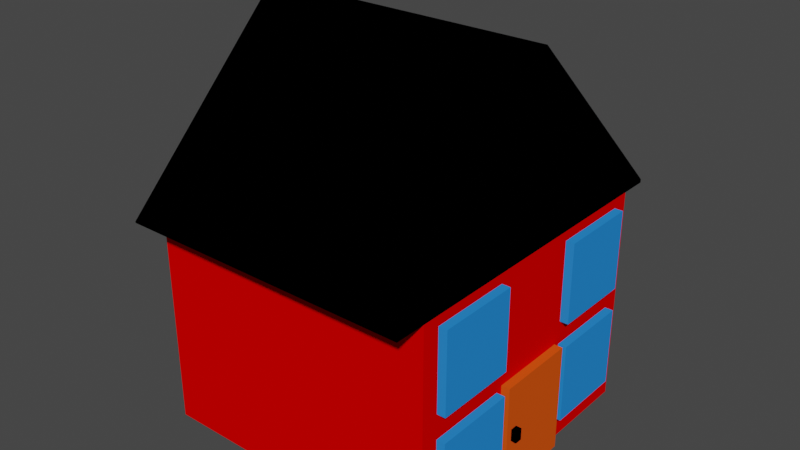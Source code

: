 # Source: house.blend  (saved by Blender 2.90.8; exported with 4.5.12 LTS)
import bpy
from mathutils import Matrix  # noqa: F401  (used for matrix-valued properties, if any)

bpy.ops.wm.read_factory_settings(use_empty=True)
scene = bpy.context.scene
scene.name = 'Scene'

# ---- collections
col_collection = bpy.data.collections.new('Collection'); scene.collection.children.link(col_collection)

# ---- materials (node trees are filled in below, after node groups)
mat_material = bpy.data.materials.new('Material')
mat_material.alpha_threshold = 0.0
mat_material.use_transparent_shadow = False
mat_material.diffuse_color = (0.8, 0.0, 0.0001591, 1.0)
mat_material.line_color = (0.0, 0.0, 0.0, 1.0)
mat_material_001 = bpy.data.materials.new('Material.001')
mat_material_001.alpha_threshold = 0.0
mat_material_001.use_transparent_shadow = False
mat_material_001.diffuse_color = (0.0, 0.0, 0.0, 1.0)
mat_material_001.line_color = (0.0, 0.0, 0.0, 1.0)
mat_material_002 = bpy.data.materials.new('Material.002')
mat_material_002.alpha_threshold = 0.0
mat_material_002.use_transparent_shadow = False
mat_material_002.diffuse_color = (0.0, 0.0, 0.0, 1.0)
mat_material_002.line_color = (0.0, 0.0, 0.0, 1.0)
mat_material_007 = bpy.data.materials.new('Material.007')
mat_material_007.alpha_threshold = 0.0
mat_material_007.use_transparent_shadow = False
mat_material_007.diffuse_color = (0.02322, 0.2549, 0.8, 1.0)
mat_material_007.line_color = (0.0, 0.0, 0.0, 1.0)
mat_material_011 = bpy.data.materials.new('Material.011')
mat_material_011.alpha_threshold = 0.0
mat_material_011.use_transparent_shadow = False
mat_material_011.diffuse_color = (0.02322, 0.2549, 0.8, 1.0)
mat_material_011.line_color = (0.0, 0.0, 0.0, 1.0)
mat_material_004 = bpy.data.materials.new('Material.004')
mat_material_004.alpha_threshold = 0.0
mat_material_004.use_transparent_shadow = False
mat_material_004.diffuse_color = (0.8, 0.09114, 0.006922, 1.0)
mat_material_004.line_color = (0.0, 0.0, 0.0, 1.0)
mat_material_013 = bpy.data.materials.new('Material.013')
mat_material_013.alpha_threshold = 0.0
mat_material_013.use_transparent_shadow = False
mat_material_013.diffuse_color = (0.02322, 0.2549, 0.8, 1.0)
mat_material_013.line_color = (0.0, 0.0, 0.0, 1.0)
mat_material_015 = bpy.data.materials.new('Material.015')
mat_material_015.alpha_threshold = 0.0
mat_material_015.use_transparent_shadow = False
mat_material_015.diffuse_color = (0.02322, 0.2549, 0.8, 1.0)
mat_material_015.line_color = (0.0, 0.0, 0.0, 1.0)
mat_material_023 = bpy.data.materials.new('Material.023')
mat_material_023.alpha_threshold = 0.0
mat_material_023.use_transparent_shadow = False
mat_material_023.diffuse_color = (0.0, 0.0, 0.0, 1.0)
mat_material_023.line_color = (0.0, 0.0, 0.0, 1.0)
mat_material_025 = bpy.data.materials.new('Material.025')
mat_material_025.alpha_threshold = 0.0
mat_material_025.use_transparent_shadow = False
mat_material_025.diffuse_color = (0.02322, 0.2549, 0.8, 1.0)
mat_material_025.line_color = (0.0, 0.0, 0.0, 1.0)
mat_material_027 = bpy.data.materials.new('Material.027')
mat_material_027.alpha_threshold = 0.0
mat_material_027.use_transparent_shadow = False
mat_material_027.diffuse_color = (0.02322, 0.2549, 0.8, 1.0)
mat_material_027.line_color = (0.0, 0.0, 0.0, 1.0)
mat_material_029 = bpy.data.materials.new('Material.029')
mat_material_029.alpha_threshold = 0.0
mat_material_029.use_transparent_shadow = False
mat_material_029.diffuse_color = (0.02322, 0.2549, 0.8, 1.0)
mat_material_029.line_color = (0.0, 0.0, 0.0, 1.0)
mat_material_031 = bpy.data.materials.new('Material.031')
mat_material_031.alpha_threshold = 0.0
mat_material_031.use_transparent_shadow = False
mat_material_031.diffuse_color = (0.02322, 0.2549, 0.8, 1.0)
mat_material_031.line_color = (0.0, 0.0, 0.0, 1.0)

# ---- material node trees

# ---- world
world_world = bpy.data.worlds.new('World'); scene.world = world_world
world_world.use_nodes = True; world_world.node_tree.nodes.clear()
_N = world_world.node_tree.nodes; _L = world_world.node_tree.links
n0 = _N.new('ShaderNodeOutputWorld'); n0.name = 'World Output'; n0.location = (300, 300)
n1 = _N.new('ShaderNodeBackground'); n1.name = 'Background'; n1.location = (10, 300)
n1.inputs[0].default_value = (0.05088, 0.05088, 0.05088, 1.0)
_L.new(n1.outputs[0], n0.inputs[0])
n0.is_active_output = True
world_world.color = (0.05088, 0.05088, 0.05088)
world_world.use_sun_shadow = False
world_world.sun_shadow_jitter_overblur = 0.0

# ---- meshes
me_cube = bpy.data.meshes.new('Cube')
me_cube.from_pydata([(1.0, 1.0, 1.0), (1.0, 1.0, -1.0), (1.0, -1.0, 1.0), (1.0, -1.0, -1.0), (-1.0, 1.0, 1.0), (-1.0, 1.0, -1.0), (-1.0, -1.0, 1.0), (-1.0, -1.0, -1.0)], [], [(0, 4, 6, 2), (3, 2, 6, 7), (7, 6, 4, 5), (5, 1, 3, 7), (1, 0, 2, 3), (5, 4, 0, 1)])
_uv = me_cube.uv_layers.new(name='UVMap')
_uv.uv.foreach_set('vector', [0.625, 0.5, 0.875, 0.5, 0.875, 0.75, 0.625, 0.75, 0.375, 0.75, 0.625, 0.75, 0.625, 1.0, 0.375, 1.0, 0.375, 0.0, 0.625, 0.0, 0.625, 0.25, 0.375, 0.25, 0.125, 0.5, 0.375, 0.5, 0.375, 0.75, 0.125, 0.75, 0.375, 0.5, 0.625, 0.5, 0.625, 0.75, 0.375, 0.75, 0.375, 0.25, 0.625, 0.25, 0.625, 0.5, 0.375, 0.5])
me_cube.materials.append(None)
me_cube.use_remesh_preserve_volume = False
me_cube.use_remesh_preserve_attributes = False
me_cube.use_mirror_vertex_groups = False
me_cube.update()
me_cube_001 = bpy.data.meshes.new('Cube.001')
me_cube_001.from_pydata([(1.0, 1.0, -0.9628), (1.0, 1.0, -1.0), (1.0, -1.0, 1.0), (1.0, -1.0, -1.0), (-1.0, 1.0, -0.9628), (-1.0, 1.0, -1.0), (-1.0, -1.0, 1.0), (-1.0, -1.0, -1.0)], [], [(0, 4, 6, 2), (3, 2, 6, 7), (7, 6, 4, 5), (5, 1, 3, 7), (1, 0, 2, 3), (5, 4, 0, 1)])
_uv = me_cube_001.uv_layers.new(name='UVMap')
_uv.uv.foreach_set('vector', [0.3797, 0.5, 0.875, 0.5, 0.875, 0.75, 0.625, 0.75, 0.375, 0.75, 0.625, 0.75, 0.625, 1.0, 0.375, 1.0, 0.375, 0.0, 0.625, 0.0, 0.3797, 0.25, 0.375, 0.25, 0.125, 0.5, 0.375, 0.5, 0.375, 0.75, 0.125, 0.75, 0.375, 0.5, 0.3797, 0.5, 0.625, 0.75, 0.375, 0.75, 0.375, 0.25, 0.3797, 0.25, 0.3797, 0.5, 0.375, 0.5])
_ca = me_cube_001.color_attributes.new('Col', 'BYTE_COLOR', 'CORNER')
_ca.data.foreach_set('color', [1.0, 1.0, 1.0, 1.0, 1.0, 1.0, 1.0, 1.0, 1.0, 1.0, 1.0, 1.0, 1.0, 1.0, 1.0, 1.0, 1.0, 1.0, 1.0, 1.0, 1.0, 1.0, 1.0, 1.0, 1.0, 1.0, 1.0, 1.0, 1.0, 1.0, 1.0, 1.0, 1.0, 1.0, 1.0, 1.0, 1.0, 1.0, 1.0, 1.0, 1.0, 1.0, 1.0, 1.0, 1.0, 1.0, 1.0, 1.0, 1.0, 1.0, 1.0, 1.0, 1.0, 1.0, 1.0, 1.0, 1.0, 1.0, 1.0, 1.0, 1.0, 1.0, 1.0, 1.0, 1.0, 1.0, 1.0, 1.0, 1.0, 1.0, 1.0, 1.0, 1.0, 1.0, 1.0, 1.0, 1.0, 1.0, 1.0, 1.0, 1.0, 1.0, 1.0, 1.0, 1.0, 1.0, 1.0, 1.0, 1.0, 1.0, 1.0, 1.0, 1.0, 1.0, 1.0, 1.0])
me_cube_001.materials.append(mat_material_001)
me_cube_001.use_remesh_preserve_volume = False
me_cube_001.use_remesh_preserve_attributes = False
me_cube_001.use_mirror_vertex_groups = False
me_cube_001.update()
me_cube_002 = bpy.data.meshes.new('Cube.002')
me_cube_002.from_pydata([(1.0, 1.0, 1.0), (1.0, 1.0, -1.0), (1.0, -1.0, -0.9844), (1.0, -1.0, -1.0), (-1.0, 1.0, 1.0), (-1.0, 1.0, -1.0), (-1.0, -1.0, -0.9844), (-1.0, -1.0, -1.0)], [], [(0, 4, 6, 2), (3, 2, 6, 7), (7, 6, 4, 5), (5, 1, 3, 7), (1, 0, 2, 3), (5, 4, 0, 1)])
_uv = me_cube_002.uv_layers.new(name='UVMap')
_uv.uv.foreach_set('vector', [0.625, 0.5, 0.875, 0.5, 0.875, 0.75, 0.3769, 0.75, 0.375, 0.75, 0.3769, 0.75, 0.3769, 1.0, 0.375, 1.0, 0.375, 0.0, 0.3769, 0.0, 0.625, 0.25, 0.375, 0.25, 0.125, 0.5, 0.375, 0.5, 0.375, 0.75, 0.125, 0.75, 0.375, 0.5, 0.625, 0.5, 0.3769, 0.75, 0.375, 0.75, 0.375, 0.25, 0.625, 0.25, 0.625, 0.5, 0.375, 0.5])
me_cube_002.materials.append(mat_material_002)
me_cube_002.use_remesh_preserve_volume = False
me_cube_002.use_remesh_preserve_attributes = False
me_cube_002.use_mirror_vertex_groups = False
me_cube_002.update()
me_cube_003 = bpy.data.meshes.new('Cube.003')
me_cube_003.from_pydata([(1.0, 1.0, 1.0), (1.0, 1.0, -1.0), (1.0, -1.0, 1.0), (1.0, -1.0, -1.0), (-1.0, 1.0, 1.0), (-1.0, 1.0, -1.0), (-1.0, -1.0, 1.0), (-1.0, -1.0, -1.0)], [], [(0, 4, 6, 2), (3, 2, 6, 7), (7, 6, 4, 5), (5, 1, 3, 7), (1, 0, 2, 3), (5, 4, 0, 1)])
_uv = me_cube_003.uv_layers.new(name='UVMap')
_uv.uv.foreach_set('vector', [0.625, 0.5, 0.875, 0.5, 0.875, 0.75, 0.625, 0.75, 0.375, 0.75, 0.625, 0.75, 0.625, 1.0, 0.375, 1.0, 0.375, 0.0, 0.625, 0.0, 0.625, 0.25, 0.375, 0.25, 0.125, 0.5, 0.375, 0.5, 0.375, 0.75, 0.125, 0.75, 0.375, 0.5, 0.625, 0.5, 0.625, 0.75, 0.375, 0.75, 0.375, 0.25, 0.625, 0.25, 0.625, 0.5, 0.375, 0.5])
me_cube_003.materials.append(None)
me_cube_003.use_remesh_preserve_volume = False
me_cube_003.use_remesh_preserve_attributes = False
me_cube_003.use_mirror_vertex_groups = False
me_cube_003.update()
me_cube_005 = bpy.data.meshes.new('Cube.005')
me_cube_005.from_pydata([(1.0, 1.0, 1.0), (1.0, 1.0, -1.0), (1.0, -1.0, 1.0), (1.0, -1.0, -1.0), (-1.0, 1.0, 1.0), (-1.0, 1.0, -1.0), (-1.0, -1.0, 1.0), (-1.0, -1.0, -1.0)], [], [(0, 4, 6, 2), (3, 2, 6, 7), (7, 6, 4, 5), (5, 1, 3, 7), (1, 0, 2, 3), (5, 4, 0, 1)])
_uv = me_cube_005.uv_layers.new(name='UVMap')
_uv.uv.foreach_set('vector', [0.625, 0.5, 0.875, 0.5, 0.875, 0.75, 0.625, 0.75, 0.375, 0.75, 0.625, 0.75, 0.625, 1.0, 0.375, 1.0, 0.375, 0.0, 0.625, 0.0, 0.625, 0.25, 0.375, 0.25, 0.125, 0.5, 0.375, 0.5, 0.375, 0.75, 0.125, 0.75, 0.375, 0.5, 0.625, 0.5, 0.625, 0.75, 0.375, 0.75, 0.375, 0.25, 0.625, 0.25, 0.625, 0.5, 0.375, 0.5])
me_cube_005.materials.append(None)
me_cube_005.use_remesh_preserve_volume = False
me_cube_005.use_remesh_preserve_attributes = False
me_cube_005.use_mirror_vertex_groups = False
me_cube_005.update()
me_cube_004 = bpy.data.meshes.new('Cube.004')
me_cube_004.from_pydata([(1.0, 1.0, 1.0), (1.0, 1.0, -1.0), (1.0, -1.0, 1.0), (1.0, -1.0, -1.0), (-1.0, 1.0, 1.0), (-1.0, 1.0, -1.0), (-1.0, -1.0, 1.0), (-1.0, -1.0, -1.0)], [], [(0, 4, 6, 2), (3, 2, 6, 7), (7, 6, 4, 5), (5, 1, 3, 7), (1, 0, 2, 3), (5, 4, 0, 1)])
_uv = me_cube_004.uv_layers.new(name='UVMap')
_uv.uv.foreach_set('vector', [0.625, 0.5, 0.875, 0.5, 0.875, 0.75, 0.625, 0.75, 0.375, 0.75, 0.625, 0.75, 0.625, 1.0, 0.375, 1.0, 0.375, 0.0, 0.625, 0.0, 0.625, 0.25, 0.375, 0.25, 0.125, 0.5, 0.375, 0.5, 0.375, 0.75, 0.125, 0.75, 0.375, 0.5, 0.625, 0.5, 0.625, 0.75, 0.375, 0.75, 0.375, 0.25, 0.625, 0.25, 0.625, 0.5, 0.375, 0.5])
me_cube_004.materials.append(None)
me_cube_004.use_remesh_preserve_volume = False
me_cube_004.use_remesh_preserve_attributes = False
me_cube_004.use_mirror_vertex_groups = False
me_cube_004.update()
me_cube_006 = bpy.data.meshes.new('Cube.006')
me_cube_006.from_pydata([(1.0, 1.0, 1.0), (1.0, 1.0, -1.0), (1.0, -1.0, 1.0), (1.0, -1.0, -1.0), (-1.0, 1.0, 1.0), (-1.0, 1.0, -1.0), (-1.0, -1.0, 1.0), (-1.0, -1.0, -1.0)], [], [(0, 4, 6, 2), (3, 2, 6, 7), (7, 6, 4, 5), (5, 1, 3, 7), (1, 0, 2, 3), (5, 4, 0, 1)])
_uv = me_cube_006.uv_layers.new(name='UVMap')
_uv.uv.foreach_set('vector', [0.625, 0.5, 0.875, 0.5, 0.875, 0.75, 0.625, 0.75, 0.375, 0.75, 0.625, 0.75, 0.625, 1.0, 0.375, 1.0, 0.375, 0.0, 0.625, 0.0, 0.625, 0.25, 0.375, 0.25, 0.125, 0.5, 0.375, 0.5, 0.375, 0.75, 0.125, 0.75, 0.375, 0.5, 0.625, 0.5, 0.625, 0.75, 0.375, 0.75, 0.375, 0.25, 0.625, 0.25, 0.625, 0.5, 0.375, 0.5])
me_cube_006.materials.append(None)
me_cube_006.use_remesh_preserve_volume = False
me_cube_006.use_remesh_preserve_attributes = False
me_cube_006.use_mirror_vertex_groups = False
me_cube_006.update()
me_cube_007 = bpy.data.meshes.new('Cube.007')
me_cube_007.from_pydata([(1.0, 1.0, 1.0), (1.0, 1.0, -1.0), (1.0, -1.0, 1.0), (1.0, -1.0, -1.0), (-1.0, 1.0, 1.0), (-1.0, 1.0, -1.0), (-1.0, -1.0, 1.0), (-1.0, -1.0, -1.0)], [], [(0, 4, 6, 2), (3, 2, 6, 7), (7, 6, 4, 5), (5, 1, 3, 7), (1, 0, 2, 3), (5, 4, 0, 1)])
_uv = me_cube_007.uv_layers.new(name='UVMap')
_uv.uv.foreach_set('vector', [0.625, 0.5, 0.875, 0.5, 0.875, 0.75, 0.625, 0.75, 0.375, 0.75, 0.625, 0.75, 0.625, 1.0, 0.375, 1.0, 0.375, 0.0, 0.625, 0.0, 0.625, 0.25, 0.375, 0.25, 0.125, 0.5, 0.375, 0.5, 0.375, 0.75, 0.125, 0.75, 0.375, 0.5, 0.625, 0.5, 0.625, 0.75, 0.375, 0.75, 0.375, 0.25, 0.625, 0.25, 0.625, 0.5, 0.375, 0.5])
me_cube_007.materials.append(None)
me_cube_007.use_remesh_preserve_volume = False
me_cube_007.use_remesh_preserve_attributes = False
me_cube_007.use_mirror_vertex_groups = False
me_cube_007.update()
me_cube_011 = bpy.data.meshes.new('Cube.011')
me_cube_011.from_pydata([(1.0, 1.0, 1.0), (1.0, 1.0, -1.0), (1.0, -1.0, 1.0), (1.0, -1.0, -1.0), (-1.0, 1.0, 1.0), (-1.0, 1.0, -1.0), (-1.0, -1.0, 1.0), (-1.0, -1.0, -1.0)], [], [(0, 4, 6, 2), (3, 2, 6, 7), (7, 6, 4, 5), (5, 1, 3, 7), (1, 0, 2, 3), (5, 4, 0, 1)])
_uv = me_cube_011.uv_layers.new(name='UVMap')
_uv.uv.foreach_set('vector', [0.625, 0.5, 0.875, 0.5, 0.875, 0.75, 0.625, 0.75, 0.375, 0.75, 0.625, 0.75, 0.625, 1.0, 0.375, 1.0, 0.375, 0.0, 0.625, 0.0, 0.625, 0.25, 0.375, 0.25, 0.125, 0.5, 0.375, 0.5, 0.375, 0.75, 0.125, 0.75, 0.375, 0.5, 0.625, 0.5, 0.625, 0.75, 0.375, 0.75, 0.375, 0.25, 0.625, 0.25, 0.625, 0.5, 0.375, 0.5])
me_cube_011.materials.append(None)
me_cube_011.use_remesh_preserve_volume = False
me_cube_011.use_remesh_preserve_attributes = False
me_cube_011.use_mirror_vertex_groups = False
me_cube_011.update()
me_cube_012 = bpy.data.meshes.new('Cube.012')
me_cube_012.from_pydata([(1.0, 1.0, 1.0), (1.0, 1.0, -1.0), (1.0, -1.0, 1.0), (1.0, -1.0, -1.0), (-1.0, 1.0, 1.0), (-1.0, 1.0, -1.0), (-1.0, -1.0, 1.0), (-1.0, -1.0, -1.0)], [], [(0, 4, 6, 2), (3, 2, 6, 7), (7, 6, 4, 5), (5, 1, 3, 7), (1, 0, 2, 3), (5, 4, 0, 1)])
_uv = me_cube_012.uv_layers.new(name='UVMap')
_uv.uv.foreach_set('vector', [0.625, 0.5, 0.875, 0.5, 0.875, 0.75, 0.625, 0.75, 0.375, 0.75, 0.625, 0.75, 0.625, 1.0, 0.375, 1.0, 0.375, 0.0, 0.625, 0.0, 0.625, 0.25, 0.375, 0.25, 0.125, 0.5, 0.375, 0.5, 0.375, 0.75, 0.125, 0.75, 0.375, 0.5, 0.625, 0.5, 0.625, 0.75, 0.375, 0.75, 0.375, 0.25, 0.625, 0.25, 0.625, 0.5, 0.375, 0.5])
me_cube_012.materials.append(None)
me_cube_012.use_remesh_preserve_volume = False
me_cube_012.use_remesh_preserve_attributes = False
me_cube_012.use_mirror_vertex_groups = False
me_cube_012.update()
me_cube_013 = bpy.data.meshes.new('Cube.013')
me_cube_013.from_pydata([(1.0, 1.0, 1.0), (1.0, 1.0, -1.0), (1.0, -1.0, 1.0), (1.0, -1.0, -1.0), (-1.0, 1.0, 1.0), (-1.0, 1.0, -1.0), (-1.0, -1.0, 1.0), (-1.0, -1.0, -1.0)], [], [(0, 4, 6, 2), (3, 2, 6, 7), (7, 6, 4, 5), (5, 1, 3, 7), (1, 0, 2, 3), (5, 4, 0, 1)])
_uv = me_cube_013.uv_layers.new(name='UVMap')
_uv.uv.foreach_set('vector', [0.625, 0.5, 0.875, 0.5, 0.875, 0.75, 0.625, 0.75, 0.375, 0.75, 0.625, 0.75, 0.625, 1.0, 0.375, 1.0, 0.375, 0.0, 0.625, 0.0, 0.625, 0.25, 0.375, 0.25, 0.125, 0.5, 0.375, 0.5, 0.375, 0.75, 0.125, 0.75, 0.375, 0.5, 0.625, 0.5, 0.625, 0.75, 0.375, 0.75, 0.375, 0.25, 0.625, 0.25, 0.625, 0.5, 0.375, 0.5])
me_cube_013.materials.append(None)
me_cube_013.use_remesh_preserve_volume = False
me_cube_013.use_remesh_preserve_attributes = False
me_cube_013.use_mirror_vertex_groups = False
me_cube_013.update()
me_cube_014 = bpy.data.meshes.new('Cube.014')
me_cube_014.from_pydata([(1.0, 1.0, 1.0), (1.0, 1.0, -1.0), (1.0, -1.0, 1.0), (1.0, -1.0, -1.0), (-1.0, 1.0, 1.0), (-1.0, 1.0, -1.0), (-1.0, -1.0, 1.0), (-1.0, -1.0, -1.0)], [], [(0, 4, 6, 2), (3, 2, 6, 7), (7, 6, 4, 5), (5, 1, 3, 7), (1, 0, 2, 3), (5, 4, 0, 1)])
_uv = me_cube_014.uv_layers.new(name='UVMap')
_uv.uv.foreach_set('vector', [0.625, 0.5, 0.875, 0.5, 0.875, 0.75, 0.625, 0.75, 0.375, 0.75, 0.625, 0.75, 0.625, 1.0, 0.375, 1.0, 0.375, 0.0, 0.625, 0.0, 0.625, 0.25, 0.375, 0.25, 0.125, 0.5, 0.375, 0.5, 0.375, 0.75, 0.125, 0.75, 0.375, 0.5, 0.625, 0.5, 0.625, 0.75, 0.375, 0.75, 0.375, 0.25, 0.625, 0.25, 0.625, 0.5, 0.375, 0.5])
me_cube_014.materials.append(None)
me_cube_014.use_remesh_preserve_volume = False
me_cube_014.use_remesh_preserve_attributes = False
me_cube_014.use_mirror_vertex_groups = False
me_cube_014.update()
me_cube_015 = bpy.data.meshes.new('Cube.015')
me_cube_015.from_pydata([(1.0, 1.0, 1.0), (1.0, 1.0, -1.0), (1.0, -1.0, 1.0), (1.0, -1.0, -1.0), (-1.0, 1.0, 1.0), (-1.0, 1.0, -1.0), (-1.0, -1.0, 1.0), (-1.0, -1.0, -1.0)], [], [(0, 4, 6, 2), (3, 2, 6, 7), (7, 6, 4, 5), (5, 1, 3, 7), (1, 0, 2, 3), (5, 4, 0, 1)])
_uv = me_cube_015.uv_layers.new(name='UVMap')
_uv.uv.foreach_set('vector', [0.625, 0.5, 0.875, 0.5, 0.875, 0.75, 0.625, 0.75, 0.375, 0.75, 0.625, 0.75, 0.625, 1.0, 0.375, 1.0, 0.375, 0.0, 0.625, 0.0, 0.625, 0.25, 0.375, 0.25, 0.125, 0.5, 0.375, 0.5, 0.375, 0.75, 0.125, 0.75, 0.375, 0.5, 0.625, 0.5, 0.625, 0.75, 0.375, 0.75, 0.375, 0.25, 0.625, 0.25, 0.625, 0.5, 0.375, 0.5])
me_cube_015.materials.append(None)
me_cube_015.use_remesh_preserve_volume = False
me_cube_015.use_remesh_preserve_attributes = False
me_cube_015.use_mirror_vertex_groups = False
me_cube_015.update()

# ---- objects
ob_cube = bpy.data.objects.new('Cube', me_cube)
ob_cube_001 = bpy.data.objects.new('Cube.001', me_cube_001)
ob_cube_002 = bpy.data.objects.new('Cube.002', me_cube_002)
ob_cube_003 = bpy.data.objects.new('Cube.003', me_cube_003)
ob_cube_004 = bpy.data.objects.new('Cube.004', me_cube_005)
ob_cube_005 = bpy.data.objects.new('Cube.005', me_cube_004)
ob_cube_006 = bpy.data.objects.new('Cube.006', me_cube_006)
ob_cube_007 = bpy.data.objects.new('Cube.007', me_cube_007)
ob_cube_008 = bpy.data.objects.new('Cube.008', me_cube_011)
ob_cube_009 = bpy.data.objects.new('Cube.009', me_cube_012)
ob_cube_010 = bpy.data.objects.new('Cube.010', me_cube_013)
ob_cube_011 = bpy.data.objects.new('Cube.011', me_cube_014)
ob_cube_012 = bpy.data.objects.new('Cube.012', me_cube_015)

# ---- transforms, parenting, visibility, modifiers, constraints
ob_cube.location = (0.0, 0.0, 0.75)
ob_cube.scale = (1.0, 1.0, 0.7504)
ob_cube.lock_rotations_4d = False
ob_cube.empty_display_type = 'ARROWS'
ob_cube.lineart.crease_threshold = 0.0
ob_cube.material_slots[0].link = 'OBJECT'; ob_cube.material_slots[0].material = mat_material
ob_cube_001.location = (0.0, 0.5892, 2.102)
ob_cube_001.scale = (1.0, 0.6, 0.6)
ob_cube_001.lock_rotations_4d = False
ob_cube_001.empty_display_type = 'ARROWS'
ob_cube_001.lineart.crease_threshold = 0.0
ob_cube_002.location = (0.0, -0.609, 2.102)
ob_cube_002.scale = (1.0, 0.6, 0.6)
ob_cube_002.lock_rotations_4d = False
ob_cube_002.empty_display_type = 'ARROWS'
ob_cube_002.lineart.crease_threshold = 0.0
ob_cube_003.location = (1.025, -0.6012, 0.4433)
ob_cube_003.scale = (0.03264, 0.2789, 0.2748)
ob_cube_003.lock_rotations_4d = False
ob_cube_003.empty_display_type = 'ARROWS'
ob_cube_003.lineart.crease_threshold = 0.0
ob_cube_003.material_slots[0].link = 'OBJECT'; ob_cube_003.material_slots[0].material = mat_material_007
ob_cube_004.location = (1.025, 0.6012, 0.4498)
ob_cube_004.scale = (0.03264, 0.2789, 0.2748)
ob_cube_004.lock_rotations_4d = False
ob_cube_004.empty_display_type = 'ARROWS'
ob_cube_004.lineart.crease_threshold = 0.0
ob_cube_004.material_slots[0].link = 'OBJECT'; ob_cube_004.material_slots[0].material = mat_material_011
ob_cube_005.location = (1.025, 0.0007389, 0.3719)
ob_cube_005.scale = (0.03264, 0.2789, 0.3717)
ob_cube_005.lock_rotations_4d = False
ob_cube_005.empty_display_type = 'ARROWS'
ob_cube_005.lineart.crease_threshold = 0.0
ob_cube_005.material_slots[0].link = 'OBJECT'; ob_cube_005.material_slots[0].material = mat_material_004
ob_cube_006.location = (-1.023, 0.6012, 1.162)
ob_cube_006.scale = (0.03264, 0.2789, 0.2748)
ob_cube_006.lock_rotations_4d = False
ob_cube_006.empty_display_type = 'ARROWS'
ob_cube_006.lineart.crease_threshold = 0.0
ob_cube_006.material_slots[0].link = 'OBJECT'; ob_cube_006.material_slots[0].material = mat_material_013
ob_cube_007.location = (1.025, -0.6012, 1.162)
ob_cube_007.scale = (0.03264, 0.2789, 0.2748)
ob_cube_007.lock_rotations_4d = False
ob_cube_007.empty_display_type = 'ARROWS'
ob_cube_007.lineart.crease_threshold = 0.0
ob_cube_007.material_slots[0].link = 'OBJECT'; ob_cube_007.material_slots[0].material = mat_material_015
ob_cube_008.location = (1.064, -0.2123, 0.3943)
ob_cube_008.scale = (0.03264, -0.02416, 0.04117)
ob_cube_008.lock_rotations_4d = False
ob_cube_008.empty_display_type = 'ARROWS'
ob_cube_008.lineart.crease_threshold = 0.0
ob_cube_008.material_slots[0].link = 'OBJECT'; ob_cube_008.material_slots[0].material = mat_material_023
ob_cube_009.location = (1.025, 0.6012, 1.162)
ob_cube_009.scale = (0.03264, 0.2789, 0.2748)
ob_cube_009.lock_rotations_4d = False
ob_cube_009.empty_display_type = 'ARROWS'
ob_cube_009.lineart.crease_threshold = 0.0
ob_cube_009.material_slots[0].link = 'OBJECT'; ob_cube_009.material_slots[0].material = mat_material_025
ob_cube_010.location = (-1.023, 0.6012, 0.467)
ob_cube_010.scale = (0.03264, 0.2789, 0.2748)
ob_cube_010.lock_rotations_4d = False
ob_cube_010.empty_display_type = 'ARROWS'
ob_cube_010.lineart.crease_threshold = 0.0
ob_cube_010.material_slots[0].link = 'OBJECT'; ob_cube_010.material_slots[0].material = mat_material_027
ob_cube_011.location = (-1.023, -0.6012, 0.467)
ob_cube_011.scale = (0.03264, 0.2789, 0.2748)
ob_cube_011.lock_rotations_4d = False
ob_cube_011.empty_display_type = 'ARROWS'
ob_cube_011.lineart.crease_threshold = 0.0
ob_cube_011.material_slots[0].link = 'OBJECT'; ob_cube_011.material_slots[0].material = mat_material_029
ob_cube_012.location = (-1.023, -0.6012, 1.178)
ob_cube_012.scale = (0.03264, 0.2789, 0.2748)
ob_cube_012.lock_rotations_4d = False
ob_cube_012.empty_display_type = 'ARROWS'
ob_cube_012.lineart.crease_threshold = 0.0
ob_cube_012.material_slots[0].link = 'OBJECT'; ob_cube_012.material_slots[0].material = mat_material_031

# ---- collection membership
col_collection.objects.link(ob_cube)
col_collection.objects.link(ob_cube_001)
col_collection.objects.link(ob_cube_002)
col_collection.objects.link(ob_cube_003)
col_collection.objects.link(ob_cube_004)
col_collection.objects.link(ob_cube_005)
col_collection.objects.link(ob_cube_006)
col_collection.objects.link(ob_cube_007)
col_collection.objects.link(ob_cube_008)
col_collection.objects.link(ob_cube_009)
col_collection.objects.link(ob_cube_010)
col_collection.objects.link(ob_cube_011)
col_collection.objects.link(ob_cube_012)

# ---- scene / render settings (as saved in the file)
scene.frame_start = 1; scene.frame_end = 250; scene.frame_set(0)
scene.render.engine = 'BLENDER_EEVEE_NEXT'
scene.cycles.use_denoising = False
scene.cycles.samples = 128
scene.cycles.sampling_pattern = 'TABULATED_SOBOL'
scene.cycles.use_adaptive_sampling = False
scene.cycles.use_light_tree = False
scene.view_settings.view_transform = 'Filmic'
bpy.context.view_layer.update()

# ---- added for rendering (the .blend has no active camera and no usable light): camera, sun
cam_auto = bpy.data.cameras.new('AutoCamera')
cam_auto.lens = 50.0
cam_auto.sensor_width = 36.0
cam_auto.clip_end = 1000.0
ob_auto_camera = bpy.data.objects.new('AutoCamera', cam_auto)
scene.collection.objects.link(ob_auto_camera)
ob_auto_camera.location = (3.91177, -4.67895, 4.46325)
ob_auto_camera.rotation_euler = (1.09748, -7.21219e-08, 0.694738)
scene.camera = ob_auto_camera
light_auto_sun = bpy.data.lights.new('AutoSun', 'SUN')
light_auto_sun.energy = 3.0
light_auto_sun.angle = 0.0523599
ob_auto_sun = bpy.data.objects.new('AutoSun', light_auto_sun)
scene.collection.objects.link(ob_auto_sun)
ob_auto_sun.rotation_euler = (0.872665, 0.174533, 0.523599)
bpy.context.view_layer.update()
